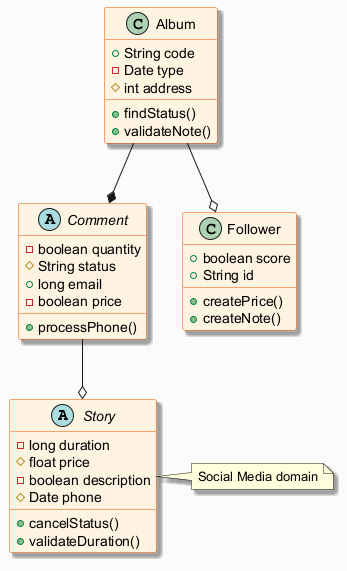

The diagram above was rendered by PlantUML. Its source (embedded in the PNG):
@startuml
skinparam backgroundColor #FAFAFA
skinparam classBackgroundColor #FFF3E0
skinparam classBorderColor #E65100
skinparam shadowing true
abstract class Story {
  -long duration
  #float price
  -boolean description
  #Date phone
  +cancelStatus()
  +validateDuration()
}
abstract class Comment {
  -boolean quantity
  #String status
  +long email
  -boolean price
  +processPhone()
}
class Album {
  +String code
  -Date type
  #int address
  +findStatus()
  +validateNote()
}
class Follower {
  +boolean score
  +String id
  +createPrice()
  +createNote()
}
Album --* Comment
Comment --o Story
Album --o Follower
note right of Story : Social Media domain
@enduml